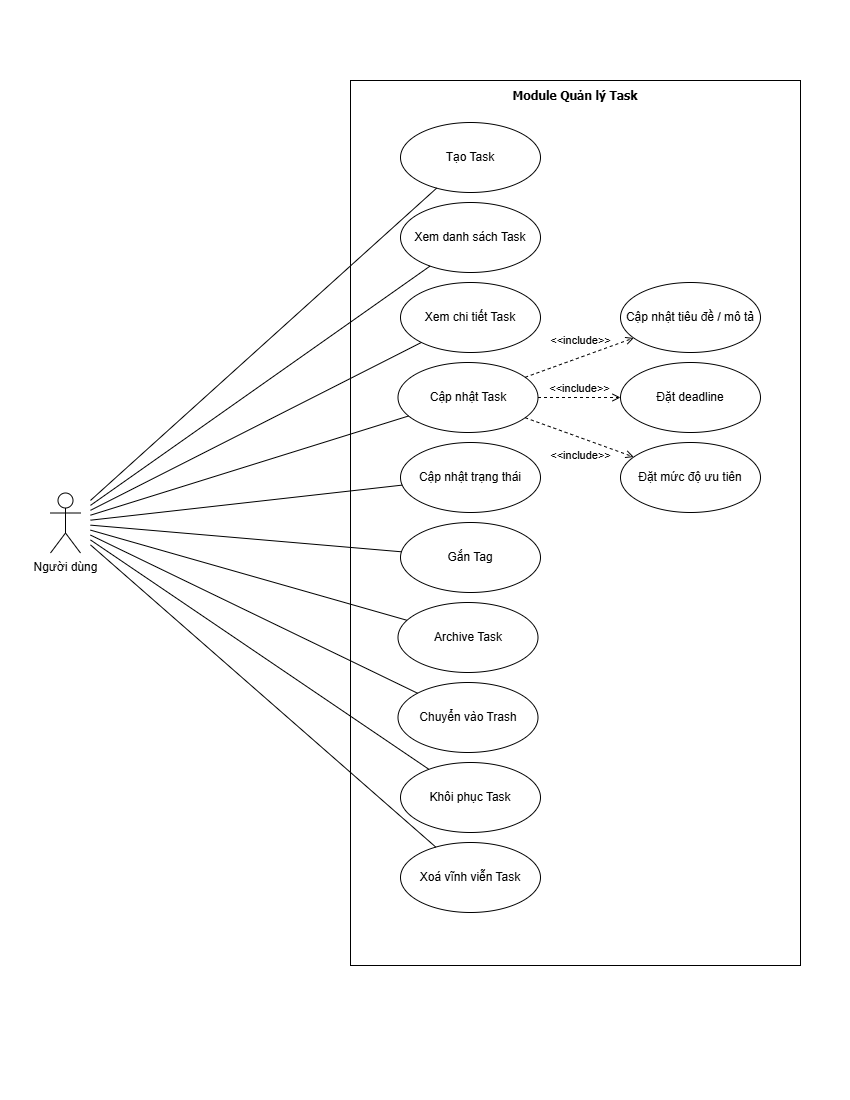

The diagram above was exported from draw.io. Its source (the exported page's mxGraphModel, read from the mxfile embedded in the PNG):
<mxGraphModel dx="2712" dy="1470" grid="1" gridSize="10" guides="1" tooltips="1" connect="1" arrows="1" fold="1" page="1" pageScale="1" pageWidth="850" pageHeight="1100" math="0" shadow="0">
  <root>
    <mxCell id="0" />
    <mxCell id="1" parent="0" />
    <mxCell id="wVJYQuKIb8kIF3K2ny1l-1" parent="1" style="shape=umlActor;verticalLabelPosition=bottom;verticalAlign=top;html=1;outlineConnect=0;strokeWidth=1;perimeterSpacing=10;" value="Người dùng" vertex="1">
      <mxGeometry height="60" width="30" x="50" y="492.5" as="geometry" />
    </mxCell>
    <mxCell id="wVJYQuKIb8kIF3K2ny1l-2" parent="1" style="rounded=0;whiteSpace=wrap;html=1;" value="" vertex="1">
      <mxGeometry height="885" width="450" x="350" y="80" as="geometry" />
    </mxCell>
    <mxCell id="wVJYQuKIb8kIF3K2ny1l-3" parent="1" style="text;html=1;whiteSpace=wrap;strokeColor=none;fillColor=none;align=center;verticalAlign=middle;rounded=0;" value="&lt;font face=&quot;Tahoma&quot;&gt;&lt;span style=&quot;font-size: 12px;&quot;&gt;&lt;b&gt;Module Quản lý Task&lt;/b&gt;&lt;/span&gt;&lt;/font&gt;" vertex="1">
      <mxGeometry height="30" width="450" x="350" y="80" as="geometry" />
    </mxCell>
    <mxCell id="wVJYQuKIb8kIF3K2ny1l-4" parent="1" style="ellipse;whiteSpace=wrap;html=1;" value="&lt;div&gt;&lt;span style=&quot;font-size: 12px;&quot;&gt;Tạo Task&lt;/span&gt;&lt;/div&gt;" vertex="1">
      <mxGeometry height="70" width="140" x="400" y="122" as="geometry" />
    </mxCell>
    <mxCell id="wVJYQuKIb8kIF3K2ny1l-5" parent="1" style="ellipse;whiteSpace=wrap;html=1;" value="&lt;div&gt;&lt;span style=&quot;font-size: 12px;&quot;&gt;Xem chi tiết Task&lt;/span&gt;&lt;/div&gt;" vertex="1">
      <mxGeometry height="70" width="140" x="400" y="282" as="geometry" />
    </mxCell>
    <mxCell id="wVJYQuKIb8kIF3K2ny1l-6" parent="1" style="ellipse;whiteSpace=wrap;html=1;" value="&lt;div&gt;&lt;span style=&quot;font-size: 12px;&quot;&gt;Xem danh sách Task&lt;/span&gt;&lt;/div&gt;" vertex="1">
      <mxGeometry height="70" width="140" x="400" y="202" as="geometry" />
    </mxCell>
    <mxCell id="wVJYQuKIb8kIF3K2ny1l-7" edge="1" parent="1" source="wVJYQuKIb8kIF3K2ny1l-1" style="endArrow=none;html=1;rounded=0;" target="wVJYQuKIb8kIF3K2ny1l-4" value="">
      <mxGeometry height="50" relative="1" width="50" as="geometry">
        <mxPoint x="260" y="232.95744680851067" as="sourcePoint" />
        <mxPoint x="454" y="317" as="targetPoint" />
      </mxGeometry>
    </mxCell>
    <mxCell id="wVJYQuKIb8kIF3K2ny1l-8" edge="1" parent="1" source="wVJYQuKIb8kIF3K2ny1l-1" style="endArrow=none;html=1;rounded=0;" target="wVJYQuKIb8kIF3K2ny1l-5" value="">
      <mxGeometry height="50" relative="1" width="50" as="geometry">
        <mxPoint x="260" y="249.97872340425533" as="sourcePoint" />
        <mxPoint x="553" y="227" as="targetPoint" />
      </mxGeometry>
    </mxCell>
    <mxCell id="wVJYQuKIb8kIF3K2ny1l-9" edge="1" parent="1" source="wVJYQuKIb8kIF3K2ny1l-1" style="endArrow=none;html=1;rounded=0;" target="wVJYQuKIb8kIF3K2ny1l-6" value="">
      <mxGeometry height="50" relative="1" width="50" as="geometry">
        <mxPoint x="260" y="241.4680851063829" as="sourcePoint" />
        <mxPoint x="544" y="237" as="targetPoint" />
      </mxGeometry>
    </mxCell>
    <mxCell id="wVJYQuKIb8kIF3K2ny1l-10" parent="1" style="ellipse;whiteSpace=wrap;html=1;" value="&lt;span style=&quot;font-size: 12px;&quot;&gt;Cập nhật Task&lt;/span&gt;" vertex="1">
      <mxGeometry height="70" width="140" x="397.5" y="362" as="geometry" />
    </mxCell>
    <mxCell id="wVJYQuKIb8kIF3K2ny1l-11" parent="1" style="ellipse;whiteSpace=wrap;html=1;" value="&lt;span style=&quot;font-size: 12px;&quot;&gt;Cập nhật trạng thái&lt;/span&gt;" vertex="1">
      <mxGeometry height="70" width="140" x="400" y="442" as="geometry" />
    </mxCell>
    <mxCell id="wVJYQuKIb8kIF3K2ny1l-12" edge="1" parent="1" source="wVJYQuKIb8kIF3K2ny1l-1" style="endArrow=none;html=1;rounded=0;" target="wVJYQuKIb8kIF3K2ny1l-10" value="">
      <mxGeometry height="50" relative="1" width="50" as="geometry">
        <mxPoint x="370" y="280" as="sourcePoint" />
        <mxPoint x="513" y="331" as="targetPoint" />
      </mxGeometry>
    </mxCell>
    <mxCell id="wVJYQuKIb8kIF3K2ny1l-13" edge="1" parent="1" source="wVJYQuKIb8kIF3K2ny1l-1" style="endArrow=none;html=1;rounded=0;" target="wVJYQuKIb8kIF3K2ny1l-11" value="">
      <mxGeometry height="50" relative="1" width="50" as="geometry">
        <mxPoint x="490" y="390" as="sourcePoint" />
        <mxPoint x="633" y="441" as="targetPoint" />
      </mxGeometry>
    </mxCell>
    <mxCell id="wVJYQuKIb8kIF3K2ny1l-17" parent="1" style="ellipse;whiteSpace=wrap;html=1;" value="&lt;span style=&quot;font-size: 12px;&quot;&gt;Gắn Tag&lt;/span&gt;" vertex="1">
      <mxGeometry height="70" width="140" x="400" y="522" as="geometry" />
    </mxCell>
    <mxCell id="wVJYQuKIb8kIF3K2ny1l-18" parent="1" style="ellipse;whiteSpace=wrap;html=1;" value="&lt;span style=&quot;font-size: 12px;&quot;&gt;Archive Task&lt;/span&gt;" vertex="1">
      <mxGeometry height="70" width="140" x="397.5" y="602" as="geometry" />
    </mxCell>
    <mxCell id="wVJYQuKIb8kIF3K2ny1l-19" parent="1" style="ellipse;whiteSpace=wrap;html=1;" value="&lt;div&gt;&lt;span style=&quot;font-size: 12px;&quot;&gt;Chuyển vào Trash&lt;/span&gt;&lt;/div&gt;" vertex="1">
      <mxGeometry height="70" width="140" x="397.5" y="682" as="geometry" />
    </mxCell>
    <mxCell id="wVJYQuKIb8kIF3K2ny1l-20" parent="1" style="ellipse;whiteSpace=wrap;html=1;" value="&lt;div&gt;&lt;span style=&quot;font-size: 12px;&quot;&gt;Khôi phục Task&lt;/span&gt;&lt;/div&gt;" vertex="1">
      <mxGeometry height="70" width="140" x="400" y="762" as="geometry" />
    </mxCell>
    <mxCell id="wVJYQuKIb8kIF3K2ny1l-21" parent="1" style="ellipse;whiteSpace=wrap;html=1;" value="&lt;span style=&quot;font-size: 12px;&quot;&gt;Xoá vĩnh viễn Task&lt;/span&gt;" vertex="1">
      <mxGeometry height="70" width="140" x="400" y="842" as="geometry" />
    </mxCell>
    <mxCell id="wVJYQuKIb8kIF3K2ny1l-23" parent="1" style="ellipse;whiteSpace=wrap;html=1;" value="&lt;span style=&quot;font-size: 12px;&quot;&gt;Cập nhật tiêu đề / mô tả&lt;/span&gt;" vertex="1">
      <mxGeometry height="70" width="140" x="620" y="282" as="geometry" />
    </mxCell>
    <mxCell id="wVJYQuKIb8kIF3K2ny1l-24" parent="1" style="ellipse;whiteSpace=wrap;html=1;" value="&lt;span style=&quot;font-size: 12px;&quot;&gt;Đặt deadline&lt;/span&gt;" vertex="1">
      <mxGeometry height="70" width="140" x="620" y="362" as="geometry" />
    </mxCell>
    <mxCell id="wVJYQuKIb8kIF3K2ny1l-25" parent="1" style="ellipse;whiteSpace=wrap;html=1;" value="&lt;span style=&quot;font-size: 12px;&quot;&gt;Đặt mức độ ưu tiên&lt;/span&gt;" vertex="1">
      <mxGeometry height="70" width="140" x="620" y="442" as="geometry" />
    </mxCell>
    <mxCell id="wVJYQuKIb8kIF3K2ny1l-26" edge="1" parent="1" source="wVJYQuKIb8kIF3K2ny1l-10" style="html=1;verticalAlign=bottom;labelBackgroundColor=none;endArrow=open;endFill=0;dashed=1;rounded=0;jumpSize=6;spacing=2;spacingTop=0;spacingBottom=8;" target="wVJYQuKIb8kIF3K2ny1l-23" value="&amp;lt;&amp;lt;include&amp;gt;&amp;gt;">
      <mxGeometry relative="1" width="160" as="geometry">
        <mxPoint x="520" y="535" as="sourcePoint" />
        <mxPoint x="680" y="535" as="targetPoint" />
      </mxGeometry>
    </mxCell>
    <mxCell id="wVJYQuKIb8kIF3K2ny1l-27" edge="1" parent="1" source="wVJYQuKIb8kIF3K2ny1l-10" style="html=1;verticalAlign=bottom;labelBackgroundColor=none;endArrow=open;endFill=0;dashed=1;rounded=0;" target="wVJYQuKIb8kIF3K2ny1l-24" value="&amp;lt;&amp;lt;include&amp;gt;&amp;gt;">
      <mxGeometry relative="1" width="160" as="geometry">
        <mxPoint x="550" y="395" as="sourcePoint" />
        <mxPoint x="659" y="355" as="targetPoint" />
      </mxGeometry>
    </mxCell>
    <mxCell id="wVJYQuKIb8kIF3K2ny1l-28" edge="1" parent="1" source="wVJYQuKIb8kIF3K2ny1l-10" style="html=1;verticalAlign=bottom;labelBackgroundColor=none;endArrow=open;endFill=0;dashed=1;rounded=0;spacingLeft=0;spacingBottom=-27;" target="wVJYQuKIb8kIF3K2ny1l-25" value="&amp;lt;&amp;lt;include&amp;gt;&amp;gt;">
      <mxGeometry relative="1" width="160" as="geometry">
        <mxPoint x="620" y="445" as="sourcePoint" />
        <mxPoint x="729" y="405" as="targetPoint" />
      </mxGeometry>
    </mxCell>
    <mxCell id="wVJYQuKIb8kIF3K2ny1l-29" edge="1" parent="1" source="wVJYQuKIb8kIF3K2ny1l-1" style="endArrow=none;html=1;rounded=0;" target="wVJYQuKIb8kIF3K2ny1l-17" value="">
      <mxGeometry height="50" relative="1" width="50" as="geometry">
        <mxPoint x="220" y="410" as="sourcePoint" />
        <mxPoint x="452" y="532" as="targetPoint" />
      </mxGeometry>
    </mxCell>
    <mxCell id="wVJYQuKIb8kIF3K2ny1l-30" edge="1" parent="1" source="wVJYQuKIb8kIF3K2ny1l-1" style="endArrow=none;html=1;rounded=0;" target="wVJYQuKIb8kIF3K2ny1l-18" value="">
      <mxGeometry height="50" relative="1" width="50" as="geometry">
        <mxPoint x="250" y="410" as="sourcePoint" />
        <mxPoint x="482" y="532" as="targetPoint" />
      </mxGeometry>
    </mxCell>
    <mxCell id="wVJYQuKIb8kIF3K2ny1l-31" edge="1" parent="1" source="wVJYQuKIb8kIF3K2ny1l-1" style="endArrow=none;html=1;rounded=0;" target="wVJYQuKIb8kIF3K2ny1l-19" value="">
      <mxGeometry height="50" relative="1" width="50" as="geometry">
        <mxPoint x="250" y="480" as="sourcePoint" />
        <mxPoint x="497" y="652" as="targetPoint" />
      </mxGeometry>
    </mxCell>
    <mxCell id="wVJYQuKIb8kIF3K2ny1l-32" edge="1" parent="1" source="wVJYQuKIb8kIF3K2ny1l-1" style="endArrow=none;html=1;rounded=0;" target="wVJYQuKIb8kIF3K2ny1l-20" value="">
      <mxGeometry height="50" relative="1" width="50" as="geometry">
        <mxPoint x="470" y="720" as="sourcePoint" />
        <mxPoint x="717" y="892" as="targetPoint" />
      </mxGeometry>
    </mxCell>
    <mxCell id="wVJYQuKIb8kIF3K2ny1l-33" edge="1" parent="1" source="wVJYQuKIb8kIF3K2ny1l-1" style="endArrow=none;html=1;rounded=0;" target="wVJYQuKIb8kIF3K2ny1l-21" value="">
      <mxGeometry height="50" relative="1" width="50" as="geometry">
        <mxPoint x="180" y="440" as="sourcePoint" />
        <mxPoint x="427" y="612" as="targetPoint" />
      </mxGeometry>
    </mxCell>
  </root>
</mxGraphModel>